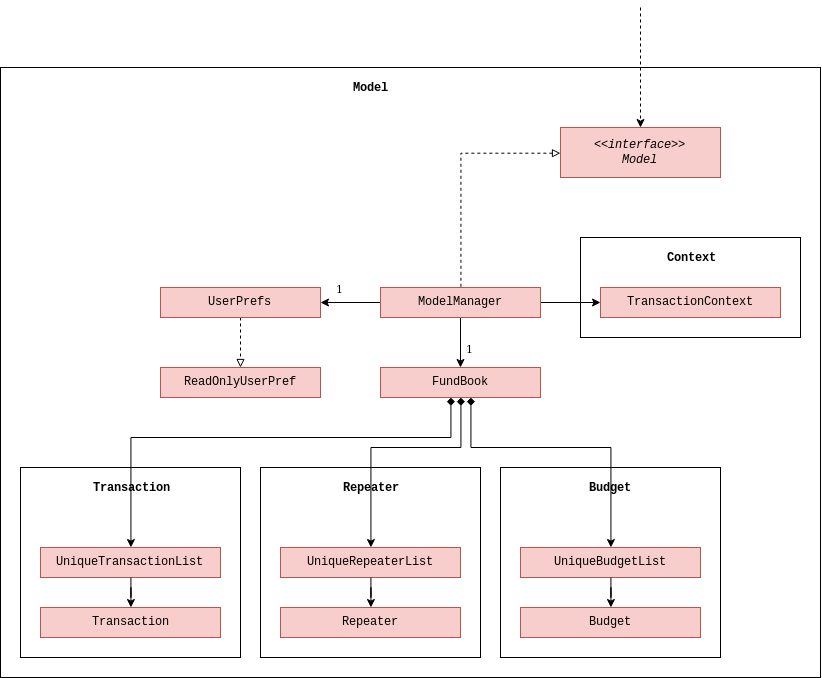

The diagram above was exported from draw.io. Its source (the exported page's mxGraphModel, read from the mxfile embedded in the PNG):
<mxGraphModel dx="1251" dy="740" grid="1" gridSize="10" guides="1" tooltips="1" connect="1" arrows="1" fold="1" page="1" pageScale="1" pageWidth="827" pageHeight="1169" background="#ffffff" math="0" shadow="0">
  <root>
    <mxCell id="0" />
    <mxCell id="1" parent="0" />
    <mxCell id="HpN2ochw1OF3YIQpeDBz-59" value="" style="rounded=0;whiteSpace=wrap;html=1;fontFamily=Courier New;fillColor=none;" parent="1" vertex="1">
      <mxGeometry x="160" y="100" width="820" height="610" as="geometry" />
    </mxCell>
    <mxCell id="HpN2ochw1OF3YIQpeDBz-2" value="Model" style="text;html=1;strokeColor=none;fillColor=none;align=center;verticalAlign=middle;whiteSpace=wrap;rounded=0;fontStyle=1;fontFamily=Courier New;" parent="1" vertex="1">
      <mxGeometry x="510" y="110" width="40" height="20" as="geometry" />
    </mxCell>
    <mxCell id="HpN2ochw1OF3YIQpeDBz-40" style="edgeStyle=orthogonalEdgeStyle;rounded=0;orthogonalLoop=1;jettySize=auto;html=1;dashed=1;startArrow=block;startFill=0;endArrow=none;endFill=0;strokeWidth=1;fontFamily=Courier New;" parent="1" source="HpN2ochw1OF3YIQpeDBz-4" target="HpN2ochw1OF3YIQpeDBz-6" edge="1">
      <mxGeometry relative="1" as="geometry" />
    </mxCell>
    <mxCell id="HpN2ochw1OF3YIQpeDBz-4" value="&lt;div&gt;&lt;i&gt;&amp;lt;&amp;lt;interface&amp;gt;&amp;gt;&lt;/i&gt;&lt;/div&gt;&lt;div&gt;&lt;i&gt;Model&lt;br&gt;&lt;/i&gt;&lt;/div&gt;" style="rounded=0;whiteSpace=wrap;html=1;fillColor=#f8cecc;strokeColor=#b85450;fontFamily=Courier New;" parent="1" vertex="1">
      <mxGeometry x="720" y="160" width="160" height="50" as="geometry" />
    </mxCell>
    <mxCell id="RdDw8vZqlXrb6mcQR_Pb-2" value="1" style="edgeStyle=orthogonalEdgeStyle;rounded=0;orthogonalLoop=1;jettySize=auto;html=1;startArrow=none;startFill=0;" parent="1" source="HpN2ochw1OF3YIQpeDBz-6" target="RdDw8vZqlXrb6mcQR_Pb-1" edge="1">
      <mxGeometry x="0.3333" y="-15" relative="1" as="geometry">
        <mxPoint as="offset" />
      </mxGeometry>
    </mxCell>
    <mxCell id="F6Qe3fouieVjDbAGw6_c-2" value="1" style="edgeStyle=orthogonalEdgeStyle;rounded=0;orthogonalLoop=1;jettySize=auto;html=1;startArrow=none;startFill=0;endArrow=classic;endFill=1;" parent="1" source="HpN2ochw1OF3YIQpeDBz-6" target="F6Qe3fouieVjDbAGw6_c-1" edge="1">
      <mxGeometry x="0.2" y="10" relative="1" as="geometry">
        <mxPoint as="offset" />
      </mxGeometry>
    </mxCell>
    <mxCell id="egCqdw-BJd2a_secMouz-6" value="" style="edgeStyle=orthogonalEdgeStyle;rounded=0;orthogonalLoop=1;jettySize=auto;html=1;" edge="1" parent="1" source="HpN2ochw1OF3YIQpeDBz-6" target="egCqdw-BJd2a_secMouz-2">
      <mxGeometry relative="1" as="geometry" />
    </mxCell>
    <mxCell id="HpN2ochw1OF3YIQpeDBz-6" value="ModelManager" style="rounded=0;whiteSpace=wrap;html=1;fillColor=#f8cecc;strokeColor=#b85450;fontFamily=Courier New;" parent="1" vertex="1">
      <mxGeometry x="540" y="320" width="160" height="30" as="geometry" />
    </mxCell>
    <mxCell id="HpN2ochw1OF3YIQpeDBz-28" value="" style="edgeStyle=orthogonalEdgeStyle;rounded=0;orthogonalLoop=1;jettySize=auto;html=1;dashed=1;startArrow=none;startFill=0;endArrow=classic;endFill=1;fontFamily=Courier New;" parent="1" target="HpN2ochw1OF3YIQpeDBz-4" edge="1">
      <mxGeometry relative="1" as="geometry">
        <mxPoint x="800" y="40" as="sourcePoint" />
      </mxGeometry>
    </mxCell>
    <mxCell id="RdDw8vZqlXrb6mcQR_Pb-4" value="" style="edgeStyle=orthogonalEdgeStyle;rounded=0;orthogonalLoop=1;jettySize=auto;html=1;startArrow=none;startFill=0;endArrow=block;endFill=0;dashed=1;" parent="1" source="RdDw8vZqlXrb6mcQR_Pb-1" target="RdDw8vZqlXrb6mcQR_Pb-3" edge="1">
      <mxGeometry relative="1" as="geometry" />
    </mxCell>
    <mxCell id="RdDw8vZqlXrb6mcQR_Pb-1" value="UserPrefs" style="rounded=0;whiteSpace=wrap;html=1;fillColor=#f8cecc;strokeColor=#b85450;fontFamily=Courier New;" parent="1" vertex="1">
      <mxGeometry x="320" y="320" width="160" height="30" as="geometry" />
    </mxCell>
    <mxCell id="RdDw8vZqlXrb6mcQR_Pb-3" value="ReadOnlyUserPref" style="rounded=0;whiteSpace=wrap;html=1;fillColor=#f8cecc;strokeColor=#b85450;fontFamily=Courier New;" parent="1" vertex="1">
      <mxGeometry x="320" y="400" width="160" height="30" as="geometry" />
    </mxCell>
    <mxCell id="F6Qe3fouieVjDbAGw6_c-31" style="edgeStyle=orthogonalEdgeStyle;rounded=0;orthogonalLoop=1;jettySize=auto;html=1;startArrow=diamond;startFill=1;endArrow=classic;endFill=1;" parent="1" source="F6Qe3fouieVjDbAGw6_c-1" target="F6Qe3fouieVjDbAGw6_c-25" edge="1">
      <mxGeometry relative="1" as="geometry">
        <Array as="points">
          <mxPoint x="620" y="480" />
          <mxPoint x="530" y="480" />
        </Array>
      </mxGeometry>
    </mxCell>
    <mxCell id="F6Qe3fouieVjDbAGw6_c-32" style="edgeStyle=orthogonalEdgeStyle;rounded=0;orthogonalLoop=1;jettySize=auto;html=1;startArrow=diamond;startFill=1;endArrow=classic;endFill=1;" parent="1" source="F6Qe3fouieVjDbAGw6_c-1" target="F6Qe3fouieVjDbAGw6_c-28" edge="1">
      <mxGeometry relative="1" as="geometry">
        <Array as="points">
          <mxPoint x="610" y="470" />
          <mxPoint x="290" y="470" />
        </Array>
      </mxGeometry>
    </mxCell>
    <mxCell id="F6Qe3fouieVjDbAGw6_c-33" style="edgeStyle=orthogonalEdgeStyle;rounded=0;orthogonalLoop=1;jettySize=auto;html=1;entryX=0.5;entryY=0;entryDx=0;entryDy=0;startArrow=diamond;startFill=1;endArrow=classic;endFill=1;" parent="1" source="F6Qe3fouieVjDbAGw6_c-1" target="F6Qe3fouieVjDbAGw6_c-11" edge="1">
      <mxGeometry relative="1" as="geometry">
        <Array as="points">
          <mxPoint x="630" y="480" />
          <mxPoint x="770" y="480" />
        </Array>
      </mxGeometry>
    </mxCell>
    <mxCell id="F6Qe3fouieVjDbAGw6_c-1" value="FundBook" style="rounded=0;whiteSpace=wrap;html=1;fillColor=#f8cecc;strokeColor=#b85450;fontFamily=Courier New;" parent="1" vertex="1">
      <mxGeometry x="540" y="400" width="160" height="30" as="geometry" />
    </mxCell>
    <mxCell id="F6Qe3fouieVjDbAGw6_c-3" value="" style="rounded=0;whiteSpace=wrap;html=1;fontFamily=Courier New;fillColor=none;" parent="1" vertex="1">
      <mxGeometry x="420" y="500" width="220" height="190" as="geometry" />
    </mxCell>
    <mxCell id="F6Qe3fouieVjDbAGw6_c-9" value="Repeater" style="text;html=1;strokeColor=none;fillColor=none;align=center;verticalAlign=middle;whiteSpace=wrap;rounded=0;fontStyle=1;fontFamily=Courier New;" parent="1" vertex="1">
      <mxGeometry x="485" y="510" width="90" height="20" as="geometry" />
    </mxCell>
    <mxCell id="F6Qe3fouieVjDbAGw6_c-10" value="" style="rounded=0;whiteSpace=wrap;html=1;fontFamily=Courier New;fillColor=none;" parent="1" vertex="1">
      <mxGeometry x="660" y="500" width="220" height="190" as="geometry" />
    </mxCell>
    <mxCell id="F6Qe3fouieVjDbAGw6_c-11" value="UniqueBudgetList" style="rounded=0;whiteSpace=wrap;html=1;fillColor=#f8cecc;strokeColor=#b85450;fontFamily=Courier New;" parent="1" vertex="1">
      <mxGeometry x="680" y="580" width="180" height="30" as="geometry" />
    </mxCell>
    <mxCell id="F6Qe3fouieVjDbAGw6_c-14" value="" style="edgeStyle=orthogonalEdgeStyle;rounded=0;orthogonalLoop=1;jettySize=auto;html=1;startArrow=classic;startFill=1;endArrow=none;endFill=0;strokeWidth=1;fontFamily=Courier New;" parent="1" source="F6Qe3fouieVjDbAGw6_c-15" target="F6Qe3fouieVjDbAGw6_c-11" edge="1">
      <mxGeometry relative="1" as="geometry" />
    </mxCell>
    <mxCell id="F6Qe3fouieVjDbAGw6_c-15" value="Budget" style="rounded=0;whiteSpace=wrap;html=1;fillColor=#f8cecc;strokeColor=#b85450;fontFamily=Courier New;" parent="1" vertex="1">
      <mxGeometry x="680" y="640" width="180" height="30" as="geometry" />
    </mxCell>
    <mxCell id="F6Qe3fouieVjDbAGw6_c-16" value="Budget" style="text;html=1;strokeColor=none;fillColor=none;align=center;verticalAlign=middle;whiteSpace=wrap;rounded=0;fontStyle=1;fontFamily=Courier New;" parent="1" vertex="1">
      <mxGeometry x="725" y="510" width="90" height="20" as="geometry" />
    </mxCell>
    <mxCell id="F6Qe3fouieVjDbAGw6_c-17" value="" style="rounded=0;whiteSpace=wrap;html=1;fontFamily=Courier New;fillColor=none;" parent="1" vertex="1">
      <mxGeometry x="180" y="500" width="220" height="190" as="geometry" />
    </mxCell>
    <mxCell id="F6Qe3fouieVjDbAGw6_c-23" value="Transaction" style="text;html=1;strokeColor=none;fillColor=none;align=center;verticalAlign=middle;whiteSpace=wrap;rounded=0;fontStyle=1;fontFamily=Courier New;" parent="1" vertex="1">
      <mxGeometry x="245" y="510" width="90" height="20" as="geometry" />
    </mxCell>
    <mxCell id="F6Qe3fouieVjDbAGw6_c-25" value="UniqueRepeaterList" style="rounded=0;whiteSpace=wrap;html=1;fillColor=#f8cecc;strokeColor=#b85450;fontFamily=Courier New;" parent="1" vertex="1">
      <mxGeometry x="440" y="580" width="180" height="30" as="geometry" />
    </mxCell>
    <mxCell id="F6Qe3fouieVjDbAGw6_c-26" value="" style="edgeStyle=orthogonalEdgeStyle;rounded=0;orthogonalLoop=1;jettySize=auto;html=1;startArrow=classic;startFill=1;endArrow=none;endFill=0;strokeWidth=1;fontFamily=Courier New;" parent="1" source="F6Qe3fouieVjDbAGw6_c-27" target="F6Qe3fouieVjDbAGw6_c-25" edge="1">
      <mxGeometry relative="1" as="geometry" />
    </mxCell>
    <mxCell id="F6Qe3fouieVjDbAGw6_c-27" value="Repeater" style="rounded=0;whiteSpace=wrap;html=1;fillColor=#f8cecc;strokeColor=#b85450;fontFamily=Courier New;" parent="1" vertex="1">
      <mxGeometry x="440" y="640" width="180" height="30" as="geometry" />
    </mxCell>
    <mxCell id="F6Qe3fouieVjDbAGw6_c-28" value="UniqueTransactionList" style="rounded=0;whiteSpace=wrap;html=1;fillColor=#f8cecc;strokeColor=#b85450;fontFamily=Courier New;" parent="1" vertex="1">
      <mxGeometry x="200" y="580" width="180" height="30" as="geometry" />
    </mxCell>
    <mxCell id="F6Qe3fouieVjDbAGw6_c-29" value="" style="edgeStyle=orthogonalEdgeStyle;rounded=0;orthogonalLoop=1;jettySize=auto;html=1;startArrow=classic;startFill=1;endArrow=none;endFill=0;strokeWidth=1;fontFamily=Courier New;" parent="1" source="F6Qe3fouieVjDbAGw6_c-30" target="F6Qe3fouieVjDbAGw6_c-28" edge="1">
      <mxGeometry relative="1" as="geometry" />
    </mxCell>
    <mxCell id="F6Qe3fouieVjDbAGw6_c-30" value="Transaction" style="rounded=0;whiteSpace=wrap;html=1;fillColor=#f8cecc;strokeColor=#b85450;fontFamily=Courier New;" parent="1" vertex="1">
      <mxGeometry x="200" y="640" width="180" height="30" as="geometry" />
    </mxCell>
    <mxCell id="egCqdw-BJd2a_secMouz-1" value="" style="rounded=0;whiteSpace=wrap;html=1;fontFamily=Courier New;fillColor=none;" vertex="1" parent="1">
      <mxGeometry x="740" y="270" width="220" height="100" as="geometry" />
    </mxCell>
    <mxCell id="egCqdw-BJd2a_secMouz-2" value="TransactionContext" style="rounded=0;whiteSpace=wrap;html=1;fillColor=#f8cecc;strokeColor=#b85450;fontFamily=Courier New;" vertex="1" parent="1">
      <mxGeometry x="760" y="320" width="180" height="30" as="geometry" />
    </mxCell>
    <mxCell id="egCqdw-BJd2a_secMouz-5" value="Context" style="text;html=1;strokeColor=none;fillColor=none;align=center;verticalAlign=middle;whiteSpace=wrap;rounded=0;fontStyle=1;fontFamily=Courier New;" vertex="1" parent="1">
      <mxGeometry x="805" y="280" width="90" height="20" as="geometry" />
    </mxCell>
  </root>
</mxGraphModel>